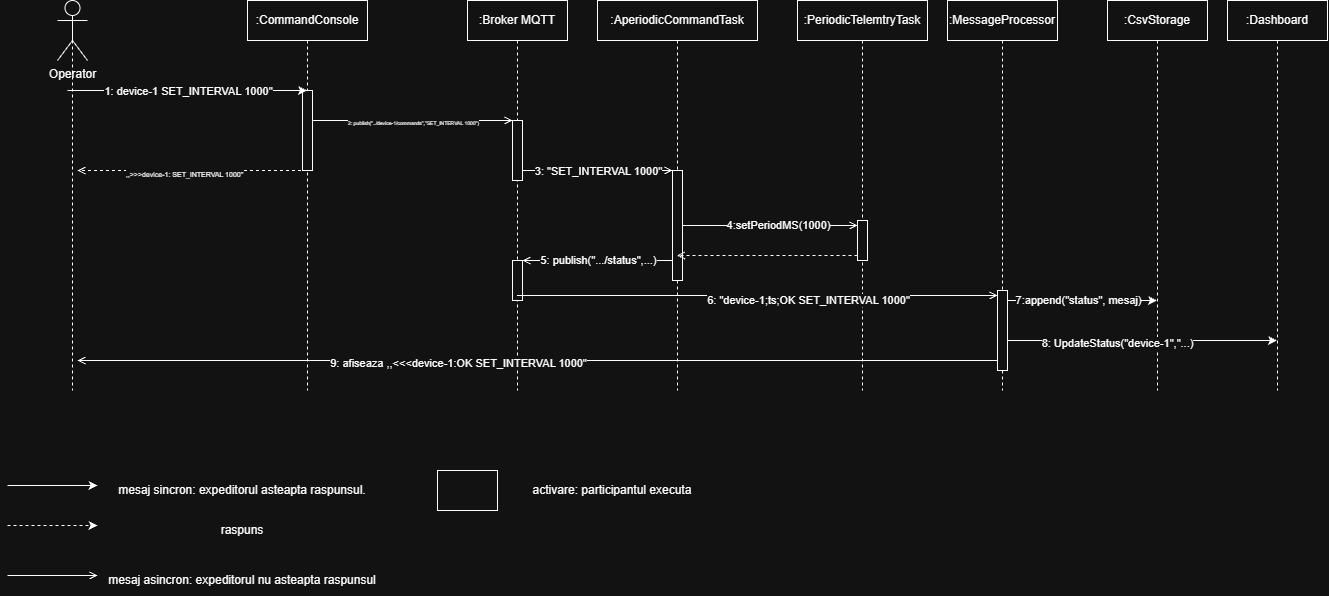

The diagram above was exported from draw.io. Its source (the exported page's mxGraphModel, read from the mxfile embedded in the PNG):
<mxGraphModel dx="1143" dy="629" grid="1" gridSize="10" guides="1" tooltips="1" connect="1" arrows="1" fold="1" page="1" pageScale="1" pageWidth="850" pageHeight="1100" math="0" shadow="0">
  <root>
    <mxCell id="0" />
    <mxCell id="1" parent="0" />
    <mxCell id="aM9ryv3xv72pqoxQDRHE-1" parent="1" style="shape=umlLifeline;perimeter=lifelinePerimeter;whiteSpace=wrap;html=1;container=1;dropTarget=0;collapsible=0;recursiveResize=0;outlineConnect=0;portConstraint=eastwest;newEdgeStyle={&quot;edgeStyle&quot;:&quot;sequenceEdgeStyle&quot;,&quot;libavoidRouting&quot;:0,&quot;curved&quot;:0,&quot;rounded&quot;:0};" value=":CommandConsole" vertex="1">
      <mxGeometry height="390" width="120" x="260" y="40" as="geometry" />
    </mxCell>
    <mxCell id="aM9ryv3xv72pqoxQDRHE-4" parent="aM9ryv3xv72pqoxQDRHE-1" style="html=1;points=[[0,0,0,0,5],[0,1,0,0,-5],[1,0,0,0,5],[1,1,0,0,-5]];perimeter=orthogonalPerimeter;outlineConnect=0;targetShapes=umlLifeline;portConstraint=eastwest;newEdgeStyle={&quot;edgeStyle&quot;:&quot;sequenceEdgeStyle&quot;,&quot;libavoidRouting&quot;:0,&quot;curved&quot;:0,&quot;rounded&quot;:0};" value="" vertex="1">
      <mxGeometry height="80" width="10" x="55" y="90" as="geometry" />
    </mxCell>
    <mxCell id="aM9ryv3xv72pqoxQDRHE-5" parent="1" style="shape=umlLifeline;perimeter=lifelinePerimeter;whiteSpace=wrap;html=1;container=1;dropTarget=0;collapsible=0;recursiveResize=0;outlineConnect=0;portConstraint=eastwest;newEdgeStyle={&quot;edgeStyle&quot;:&quot;sequenceEdgeStyle&quot;,&quot;libavoidRouting&quot;:0,&quot;curved&quot;:0,&quot;rounded&quot;:0};" value=":Broker MQTT" vertex="1">
      <mxGeometry height="390" width="100" x="480" y="40" as="geometry" />
    </mxCell>
    <mxCell id="aM9ryv3xv72pqoxQDRHE-6" parent="aM9ryv3xv72pqoxQDRHE-5" style="html=1;points=[[0,0,0,0,5],[0,1,0,0,-5],[1,0,0,0,5],[1,1,0,0,-5]];perimeter=orthogonalPerimeter;outlineConnect=0;targetShapes=umlLifeline;portConstraint=eastwest;newEdgeStyle={&quot;edgeStyle&quot;:&quot;sequenceEdgeStyle&quot;,&quot;libavoidRouting&quot;:0,&quot;curved&quot;:0,&quot;rounded&quot;:0};" value="" vertex="1">
      <mxGeometry height="60" width="10" x="45" y="120" as="geometry" />
    </mxCell>
    <mxCell id="y_7VUXQcHCo1wkXD4orb-33" parent="aM9ryv3xv72pqoxQDRHE-5" style="html=1;points=[[0,0,0,0,5],[0,1,0,0,-5],[1,0,0,0,5],[1,1,0,0,-5]];perimeter=orthogonalPerimeter;outlineConnect=0;targetShapes=umlLifeline;portConstraint=eastwest;newEdgeStyle={&quot;edgeStyle&quot;:&quot;sequenceEdgeStyle&quot;,&quot;libavoidRouting&quot;:0,&quot;curved&quot;:0,&quot;rounded&quot;:0};" value="" vertex="1">
      <mxGeometry height="40" width="10" x="45" y="260" as="geometry" />
    </mxCell>
    <mxCell id="y_7VUXQcHCo1wkXD4orb-8" edge="1" parent="1" style="edgeStyle=orthogonalEdgeStyle;rounded=0;orthogonalLoop=1;jettySize=auto;html=1;dashed=1;endArrow=none;endFill=0;">
      <mxGeometry relative="1" as="geometry">
        <mxPoint x="84.99999999999989" y="80" as="sourcePoint" />
        <mxPoint x="85" y="430" as="targetPoint" />
      </mxGeometry>
    </mxCell>
    <mxCell id="y_7VUXQcHCo1wkXD4orb-1" parent="1" style="shape=umlActor;verticalLabelPosition=bottom;verticalAlign=top;html=1;outlineConnect=0;" value="Operator" vertex="1">
      <mxGeometry height="60" width="30" x="70" y="40" as="geometry" />
    </mxCell>
    <mxCell id="y_7VUXQcHCo1wkXD4orb-10" edge="1" parent="1" style="endArrow=classic;html=1;rounded=0;" target="aM9ryv3xv72pqoxQDRHE-1" value="">
      <mxGeometry height="50" relative="1" width="50" as="geometry">
        <mxPoint x="80" y="130" as="sourcePoint" />
        <mxPoint x="235" y="129" as="targetPoint" />
      </mxGeometry>
    </mxCell>
    <mxCell id="y_7VUXQcHCo1wkXD4orb-11" connectable="0" parent="y_7VUXQcHCo1wkXD4orb-10" style="edgeLabel;html=1;align=center;verticalAlign=middle;resizable=0;points=[];" value="1: device-1 SET_INTERVAL 1000&quot;" vertex="1">
      <mxGeometry relative="1" x="0.5096" y="-1" as="geometry">
        <mxPoint x="-61" y="-1" as="offset" />
      </mxGeometry>
    </mxCell>
    <mxCell id="y_7VUXQcHCo1wkXD4orb-13" parent="1" style="shape=umlLifeline;perimeter=lifelinePerimeter;whiteSpace=wrap;html=1;container=1;dropTarget=0;collapsible=0;recursiveResize=0;outlineConnect=0;portConstraint=eastwest;newEdgeStyle={&quot;edgeStyle&quot;:&quot;sequenceEdgeStyle&quot;,&quot;libavoidRouting&quot;:0,&quot;curved&quot;:0,&quot;rounded&quot;:0};" value=":AperiodicCommandTask" vertex="1">
      <mxGeometry height="390" width="160" x="610" y="40" as="geometry" />
    </mxCell>
    <mxCell id="y_7VUXQcHCo1wkXD4orb-14" parent="y_7VUXQcHCo1wkXD4orb-13" style="html=1;points=[[0,0,0,0,5],[0,1,0,0,-5],[1,0,0,0,5],[1,1,0,0,-5]];perimeter=orthogonalPerimeter;outlineConnect=0;targetShapes=umlLifeline;portConstraint=eastwest;newEdgeStyle={&quot;edgeStyle&quot;:&quot;sequenceEdgeStyle&quot;,&quot;libavoidRouting&quot;:0,&quot;curved&quot;:0,&quot;rounded&quot;:0};" value="" vertex="1">
      <mxGeometry height="110" width="10" x="75" y="170" as="geometry" />
    </mxCell>
    <mxCell id="y_7VUXQcHCo1wkXD4orb-15" parent="1" style="shape=umlLifeline;perimeter=lifelinePerimeter;whiteSpace=wrap;html=1;container=1;dropTarget=0;collapsible=0;recursiveResize=0;outlineConnect=0;portConstraint=eastwest;newEdgeStyle={&quot;edgeStyle&quot;:&quot;sequenceEdgeStyle&quot;,&quot;libavoidRouting&quot;:0,&quot;curved&quot;:0,&quot;rounded&quot;:0};" value=":PeriodicTelemtryTask" vertex="1">
      <mxGeometry height="390" width="130" x="810" y="40" as="geometry" />
    </mxCell>
    <mxCell id="y_7VUXQcHCo1wkXD4orb-16" parent="y_7VUXQcHCo1wkXD4orb-15" style="html=1;points=[[0,0,0,0,5],[0,1,0,0,-5],[1,0,0,0,5],[1,1,0,0,-5]];perimeter=orthogonalPerimeter;outlineConnect=0;targetShapes=umlLifeline;portConstraint=eastwest;newEdgeStyle={&quot;edgeStyle&quot;:&quot;sequenceEdgeStyle&quot;,&quot;libavoidRouting&quot;:0,&quot;curved&quot;:0,&quot;rounded&quot;:0};" value="" vertex="1">
      <mxGeometry height="40" width="10" x="60" y="220" as="geometry" />
    </mxCell>
    <mxCell id="y_7VUXQcHCo1wkXD4orb-17" parent="1" style="shape=umlLifeline;perimeter=lifelinePerimeter;whiteSpace=wrap;html=1;container=1;dropTarget=0;collapsible=0;recursiveResize=0;outlineConnect=0;portConstraint=eastwest;newEdgeStyle={&quot;edgeStyle&quot;:&quot;sequenceEdgeStyle&quot;,&quot;libavoidRouting&quot;:0,&quot;curved&quot;:0,&quot;rounded&quot;:0};" value=":MessageProcessor" vertex="1">
      <mxGeometry height="390" width="110" x="960" y="40" as="geometry" />
    </mxCell>
    <mxCell id="y_7VUXQcHCo1wkXD4orb-43" edge="1" parent="y_7VUXQcHCo1wkXD4orb-17" source="y_7VUXQcHCo1wkXD4orb-18" style="edgeStyle=sequenceEdgeStyle;rounded=0;orthogonalLoop=1;jettySize=auto;html=1;libavoidRouting=0;curved=0;endArrow=open;endFill=0;">
      <mxGeometry relative="1" as="geometry">
        <Array as="points">
          <mxPoint x="-870.0000000000002" y="360" />
        </Array>
        <mxPoint x="-870.0000000000002" y="360" as="targetPoint" />
      </mxGeometry>
    </mxCell>
    <mxCell id="y_7VUXQcHCo1wkXD4orb-44" connectable="0" parent="y_7VUXQcHCo1wkXD4orb-43" style="edgeLabel;html=1;align=center;verticalAlign=middle;resizable=0;points=[];" value="9: afiseaza ,,&amp;lt;&amp;lt;&amp;lt;device-1:OK SET_INTERVAL 1000&quot;" vertex="1">
      <mxGeometry relative="1" x="0.1739" y="2" as="geometry">
        <mxPoint as="offset" />
      </mxGeometry>
    </mxCell>
    <mxCell id="y_7VUXQcHCo1wkXD4orb-18" parent="y_7VUXQcHCo1wkXD4orb-17" style="html=1;points=[[0,0,0,0,5],[0,1,0,0,-5],[1,0,0,0,5],[1,1,0,0,-5]];perimeter=orthogonalPerimeter;outlineConnect=0;targetShapes=umlLifeline;portConstraint=eastwest;newEdgeStyle={&quot;edgeStyle&quot;:&quot;sequenceEdgeStyle&quot;,&quot;libavoidRouting&quot;:0,&quot;curved&quot;:0,&quot;rounded&quot;:0};" value="" vertex="1">
      <mxGeometry height="80" width="10" x="50" y="290" as="geometry" />
    </mxCell>
    <mxCell id="y_7VUXQcHCo1wkXD4orb-19" parent="1" style="shape=umlLifeline;perimeter=lifelinePerimeter;whiteSpace=wrap;html=1;container=1;dropTarget=0;collapsible=0;recursiveResize=0;outlineConnect=0;portConstraint=eastwest;newEdgeStyle={&quot;edgeStyle&quot;:&quot;sequenceEdgeStyle&quot;,&quot;libavoidRouting&quot;:0,&quot;curved&quot;:0,&quot;rounded&quot;:0};" value=":CsvStorage" vertex="1">
      <mxGeometry height="390" width="100" x="1120" y="40" as="geometry" />
    </mxCell>
    <mxCell id="y_7VUXQcHCo1wkXD4orb-21" parent="1" style="shape=umlLifeline;perimeter=lifelinePerimeter;whiteSpace=wrap;html=1;container=1;dropTarget=0;collapsible=0;recursiveResize=0;outlineConnect=0;portConstraint=eastwest;newEdgeStyle={&quot;edgeStyle&quot;:&quot;sequenceEdgeStyle&quot;,&quot;libavoidRouting&quot;:0,&quot;curved&quot;:0,&quot;rounded&quot;:0};" value=":Dashboard" vertex="1">
      <mxGeometry height="390" width="100" x="1240" y="40" as="geometry" />
    </mxCell>
    <mxCell id="y_7VUXQcHCo1wkXD4orb-23" edge="1" parent="1" source="aM9ryv3xv72pqoxQDRHE-4" style="edgeStyle=sequenceEdgeStyle;rounded=0;orthogonalLoop=1;jettySize=auto;html=1;libavoidRouting=0;curved=0;endArrow=open;endFill=0;" target="aM9ryv3xv72pqoxQDRHE-6">
      <mxGeometry relative="1" as="geometry">
        <Array as="points">
          <mxPoint x="450" y="160" />
        </Array>
      </mxGeometry>
    </mxCell>
    <mxCell id="y_7VUXQcHCo1wkXD4orb-24" connectable="0" parent="y_7VUXQcHCo1wkXD4orb-23" style="edgeLabel;html=1;align=center;verticalAlign=middle;resizable=0;points=[];" value="&lt;font style=&quot;font-size: 5px;&quot;&gt;2: publish(&quot;../device-1/commands&quot;,&quot;SET_INTERVAL 1000&quot;)&lt;/font&gt;" vertex="1">
      <mxGeometry relative="1" x="0.27" y="1" as="geometry">
        <mxPoint x="-27" y="1" as="offset" />
      </mxGeometry>
    </mxCell>
    <mxCell id="y_7VUXQcHCo1wkXD4orb-25" edge="1" parent="1" source="aM9ryv3xv72pqoxQDRHE-1" style="endArrow=open;html=1;rounded=0;endFill=0;dashed=1;" value="">
      <mxGeometry height="50" relative="1" width="50" as="geometry">
        <mxPoint x="220" y="260" as="sourcePoint" />
        <mxPoint x="90" y="210" as="targetPoint" />
      </mxGeometry>
    </mxCell>
    <mxCell id="y_7VUXQcHCo1wkXD4orb-26" connectable="0" parent="y_7VUXQcHCo1wkXD4orb-25" style="edgeLabel;html=1;align=center;verticalAlign=middle;resizable=0;points=[];" value="&lt;div&gt;&lt;font style=&quot;font-size: 7px;&quot;&gt;,,&amp;gt;&amp;gt;&amp;gt;device-1: SET_INTERVAL 1000&quot;&lt;/font&gt;&lt;/div&gt;" vertex="1">
      <mxGeometry relative="1" x="0.0761" y="2" as="geometry">
        <mxPoint as="offset" />
      </mxGeometry>
    </mxCell>
    <mxCell id="y_7VUXQcHCo1wkXD4orb-27" edge="1" parent="1" source="aM9ryv3xv72pqoxQDRHE-6" style="edgeStyle=sequenceEdgeStyle;rounded=0;orthogonalLoop=1;jettySize=auto;html=1;libavoidRouting=0;curved=0;endArrow=open;endFill=0;" target="y_7VUXQcHCo1wkXD4orb-14">
      <mxGeometry relative="1" as="geometry">
        <Array as="points">
          <mxPoint x="680" y="210" />
        </Array>
      </mxGeometry>
    </mxCell>
    <mxCell id="y_7VUXQcHCo1wkXD4orb-28" connectable="0" parent="y_7VUXQcHCo1wkXD4orb-27" style="edgeLabel;html=1;align=center;verticalAlign=middle;resizable=0;points=[];" value="3: &quot;SET_INTERVAL 1000&quot;" vertex="1">
      <mxGeometry relative="1" x="-0.3733" as="geometry">
        <mxPoint x="28" as="offset" />
      </mxGeometry>
    </mxCell>
    <mxCell id="y_7VUXQcHCo1wkXD4orb-29" edge="1" parent="1" source="y_7VUXQcHCo1wkXD4orb-14" style="edgeStyle=sequenceEdgeStyle;rounded=0;orthogonalLoop=1;jettySize=auto;html=1;libavoidRouting=0;curved=0;endArrow=open;endFill=0;" target="y_7VUXQcHCo1wkXD4orb-16">
      <mxGeometry relative="1" x="0.0057" as="geometry">
        <Array as="points">
          <mxPoint x="840" y="265" />
        </Array>
      </mxGeometry>
    </mxCell>
    <mxCell id="y_7VUXQcHCo1wkXD4orb-30" connectable="0" parent="y_7VUXQcHCo1wkXD4orb-29" style="edgeLabel;html=1;align=center;verticalAlign=middle;resizable=0;points=[];" value="4:setPeriodMS(1000)" vertex="1">
      <mxGeometry relative="1" x="0.2686" y="-1" as="geometry">
        <mxPoint x="-16" y="-1" as="offset" />
      </mxGeometry>
    </mxCell>
    <mxCell id="y_7VUXQcHCo1wkXD4orb-31" edge="1" parent="1" source="y_7VUXQcHCo1wkXD4orb-16" style="endArrow=open;html=1;rounded=0;exitX=0;exitY=1;exitDx=0;exitDy=-5;exitPerimeter=0;dashed=1;endFill=0;" target="y_7VUXQcHCo1wkXD4orb-13" value="">
      <mxGeometry height="50" relative="1" width="50" as="geometry">
        <mxPoint x="780" y="290" as="sourcePoint" />
        <mxPoint x="830" y="240" as="targetPoint" />
      </mxGeometry>
    </mxCell>
    <mxCell id="y_7VUXQcHCo1wkXD4orb-35" edge="1" parent="1" source="y_7VUXQcHCo1wkXD4orb-14" style="edgeStyle=sequenceEdgeStyle;rounded=0;orthogonalLoop=1;jettySize=auto;html=1;libavoidRouting=0;curved=0;endArrow=open;endFill=0;" target="y_7VUXQcHCo1wkXD4orb-33">
      <mxGeometry relative="1" as="geometry">
        <Array as="points">
          <mxPoint x="550" y="300" />
        </Array>
      </mxGeometry>
    </mxCell>
    <mxCell id="y_7VUXQcHCo1wkXD4orb-36" connectable="0" parent="y_7VUXQcHCo1wkXD4orb-35" style="edgeLabel;html=1;align=center;verticalAlign=middle;resizable=0;points=[];" value="5: publish(&quot;.../status&quot;,...)" vertex="1">
      <mxGeometry relative="1" x="0.3333" y="-2" as="geometry">
        <mxPoint x="25" y="2" as="offset" />
      </mxGeometry>
    </mxCell>
    <mxCell id="y_7VUXQcHCo1wkXD4orb-37" edge="1" parent="1" source="aM9ryv3xv72pqoxQDRHE-5" style="edgeStyle=sequenceEdgeStyle;rounded=0;orthogonalLoop=1;jettySize=auto;html=1;libavoidRouting=0;curved=0;entryX=0;entryY=0;entryDx=0;entryDy=5;entryPerimeter=0;endArrow=open;endFill=0;" target="y_7VUXQcHCo1wkXD4orb-18">
      <mxGeometry relative="1" x="-0.001" as="geometry">
        <Array as="points">
          <mxPoint x="1010" y="355.16666666666674" />
        </Array>
      </mxGeometry>
    </mxCell>
    <mxCell id="y_7VUXQcHCo1wkXD4orb-38" connectable="0" parent="y_7VUXQcHCo1wkXD4orb-37" style="edgeLabel;html=1;align=center;verticalAlign=middle;resizable=0;points=[];" value="6: &quot;device-1;ts;OK SET_INTERVAL 1000&quot;" vertex="1">
      <mxGeometry relative="1" x="0.5484" y="1" as="geometry">
        <mxPoint x="-81" y="6" as="offset" />
      </mxGeometry>
    </mxCell>
    <mxCell id="y_7VUXQcHCo1wkXD4orb-39" edge="1" parent="1" source="y_7VUXQcHCo1wkXD4orb-18" style="edgeStyle=sequenceEdgeStyle;rounded=0;orthogonalLoop=1;jettySize=auto;html=1;libavoidRouting=0;curved=0;" target="y_7VUXQcHCo1wkXD4orb-19">
      <mxGeometry relative="1" as="geometry">
        <Array as="points">
          <mxPoint x="1110" y="339.9999999999999" />
        </Array>
      </mxGeometry>
    </mxCell>
    <mxCell id="y_7VUXQcHCo1wkXD4orb-40" connectable="0" parent="y_7VUXQcHCo1wkXD4orb-39" style="edgeLabel;html=1;align=center;verticalAlign=middle;resizable=0;points=[];" value="7:append(&quot;status&quot;, mesaj)" vertex="1">
      <mxGeometry relative="1" x="0.3683" y="-2" as="geometry">
        <mxPoint x="-32" y="-2" as="offset" />
      </mxGeometry>
    </mxCell>
    <mxCell id="y_7VUXQcHCo1wkXD4orb-41" edge="1" parent="1" source="y_7VUXQcHCo1wkXD4orb-18" style="edgeStyle=sequenceEdgeStyle;rounded=0;orthogonalLoop=1;jettySize=auto;html=1;libavoidRouting=0;curved=0;" target="y_7VUXQcHCo1wkXD4orb-21">
      <mxGeometry relative="1" as="geometry">
        <Array as="points">
          <mxPoint x="1280" y="380" />
        </Array>
      </mxGeometry>
    </mxCell>
    <mxCell id="y_7VUXQcHCo1wkXD4orb-42" connectable="0" parent="y_7VUXQcHCo1wkXD4orb-41" style="edgeLabel;html=1;align=center;verticalAlign=middle;resizable=0;points=[];" value="8: UpdateStatus(&quot;device-1&quot;,&quot;...)" vertex="1">
      <mxGeometry relative="1" x="-0.1915" y="-2" as="geometry">
        <mxPoint as="offset" />
      </mxGeometry>
    </mxCell>
    <mxCell id="y_7VUXQcHCo1wkXD4orb-45" edge="1" parent="1" style="endArrow=classic;html=1;rounded=0;" value="">
      <mxGeometry height="50" relative="1" width="50" as="geometry">
        <mxPoint x="20" y="525" as="sourcePoint" />
        <mxPoint x="110" y="525" as="targetPoint" />
      </mxGeometry>
    </mxCell>
    <mxCell id="y_7VUXQcHCo1wkXD4orb-46" parent="1" style="text;html=1;whiteSpace=wrap;strokeColor=none;fillColor=none;align=center;verticalAlign=middle;rounded=0;" value="mesaj sincron: expeditorul asteapta raspunsul." vertex="1">
      <mxGeometry height="30" width="270" x="120" y="515" as="geometry" />
    </mxCell>
    <mxCell id="y_7VUXQcHCo1wkXD4orb-47" edge="1" parent="1" style="endArrow=classic;html=1;rounded=0;dashed=1;" value="">
      <mxGeometry height="50" relative="1" width="50" as="geometry">
        <mxPoint x="20" y="565" as="sourcePoint" />
        <mxPoint x="110" y="565" as="targetPoint" />
      </mxGeometry>
    </mxCell>
    <mxCell id="y_7VUXQcHCo1wkXD4orb-48" parent="1" style="text;html=1;whiteSpace=wrap;strokeColor=none;fillColor=none;align=center;verticalAlign=middle;rounded=0;" value="raspuns" vertex="1">
      <mxGeometry height="30" width="270" x="120" y="555" as="geometry" />
    </mxCell>
    <mxCell id="y_7VUXQcHCo1wkXD4orb-49" edge="1" parent="1" style="endArrow=open;html=1;rounded=0;endFill=0;" value="">
      <mxGeometry height="50" relative="1" width="50" as="geometry">
        <mxPoint x="20" y="615" as="sourcePoint" />
        <mxPoint x="110" y="615" as="targetPoint" />
      </mxGeometry>
    </mxCell>
    <mxCell id="y_7VUXQcHCo1wkXD4orb-50" parent="1" style="text;html=1;whiteSpace=wrap;strokeColor=none;fillColor=none;align=center;verticalAlign=middle;rounded=0;" value="mesaj asincron: expeditorul nu asteapta raspunsul" vertex="1">
      <mxGeometry height="30" width="270" x="120" y="605" as="geometry" />
    </mxCell>
    <mxCell id="y_7VUXQcHCo1wkXD4orb-51" parent="1" style="rounded=0;whiteSpace=wrap;html=1;" value="" vertex="1">
      <mxGeometry height="40" width="60" x="450" y="510" as="geometry" />
    </mxCell>
    <mxCell id="y_7VUXQcHCo1wkXD4orb-52" parent="1" style="text;html=1;whiteSpace=wrap;strokeColor=none;fillColor=none;align=center;verticalAlign=middle;rounded=0;" value="activare: participantul executa" vertex="1">
      <mxGeometry height="30" width="190" x="530" y="515" as="geometry" />
    </mxCell>
  </root>
</mxGraphModel>